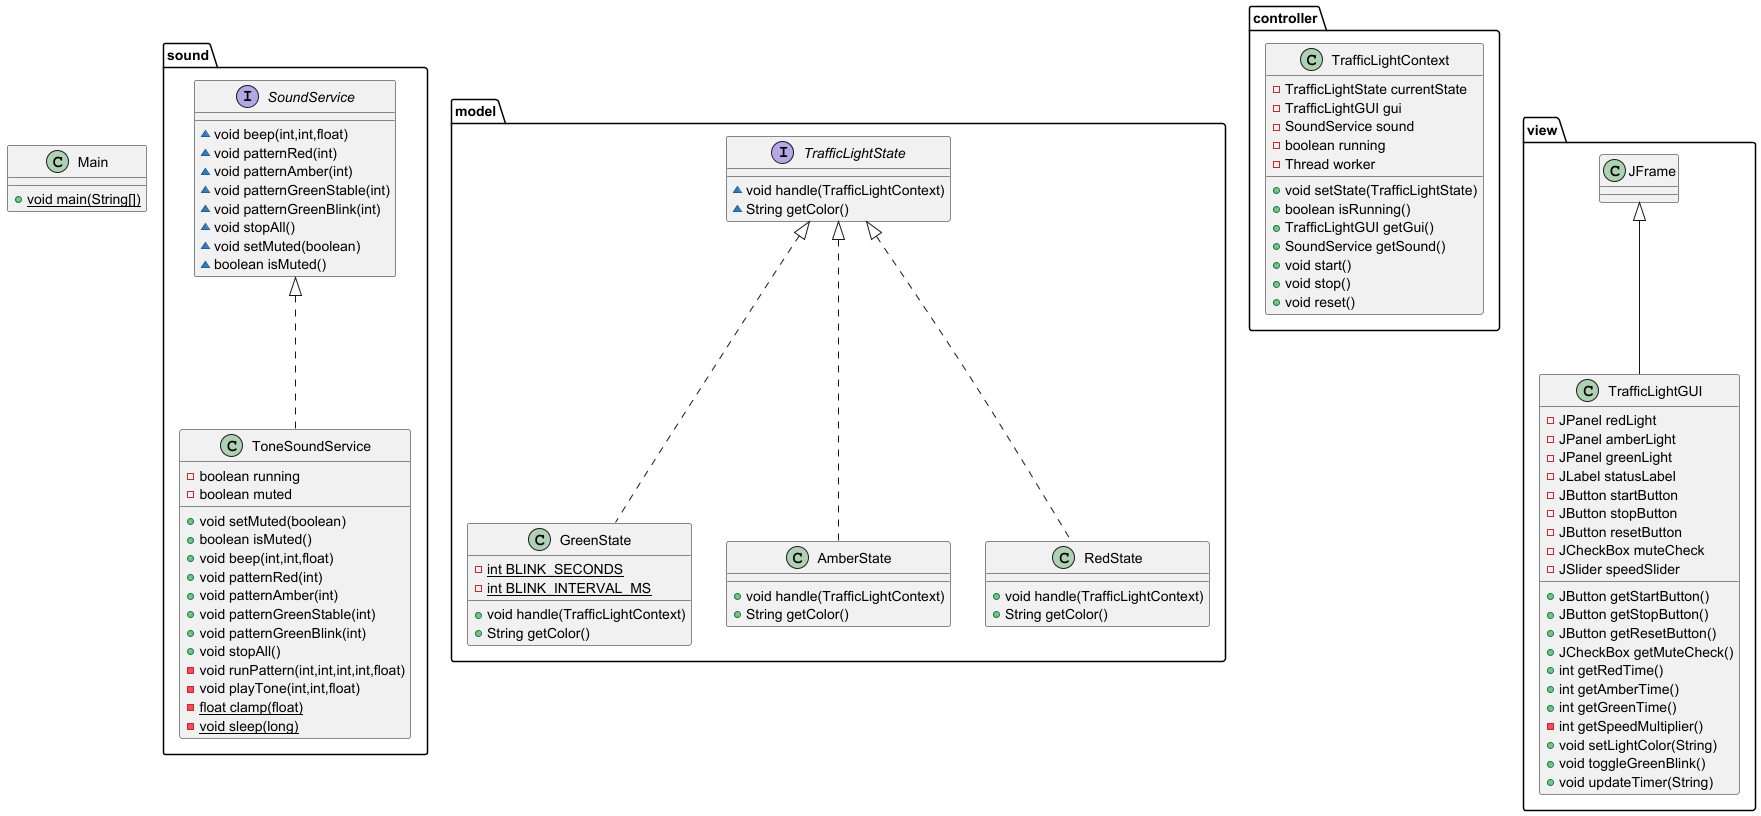

The diagram above was rendered by PlantUML. Its source (embedded in the PNG):
@startuml
class sound.ToneSoundService {
- boolean running
- boolean muted
+ void setMuted(boolean)
+ boolean isMuted()
+ void beep(int,int,float)
+ void patternRed(int)
+ void patternAmber(int)
+ void patternGreenStable(int)
+ void patternGreenBlink(int)
+ void stopAll()
- void runPattern(int,int,int,int,float)
- void playTone(int,int,float)
- {static} float clamp(float)
- {static} void sleep(long)
}


interface model.TrafficLightState {
~ void handle(TrafficLightContext)
~ String getColor()
}

class model.GreenState {
- {static} int BLINK_SECONDS
- {static} int BLINK_INTERVAL_MS
+ void handle(TrafficLightContext)
+ String getColor()
}


interface sound.SoundService {
~ void beep(int,int,float)
~ void patternRed(int)
~ void patternAmber(int)
~ void patternGreenStable(int)
~ void patternGreenBlink(int)
~ void stopAll()
~ void setMuted(boolean)
~ boolean isMuted()
}

class controller.TrafficLightContext {
- TrafficLightState currentState
- TrafficLightGUI gui
- SoundService sound
- boolean running
- Thread worker
+ void setState(TrafficLightState)
+ boolean isRunning()
+ TrafficLightGUI getGui()
+ SoundService getSound()
+ void start()
+ void stop()
+ void reset()
}


class model.AmberState {
+ void handle(TrafficLightContext)
+ String getColor()
}

class Main {
+ {static} void main(String[])
}

class view.TrafficLightGUI {
- JPanel redLight
- JPanel amberLight
- JPanel greenLight
- JLabel statusLabel
- JButton startButton
- JButton stopButton
- JButton resetButton
- JCheckBox muteCheck
- JSlider speedSlider
+ JButton getStartButton()
+ JButton getStopButton()
+ JButton getResetButton()
+ JCheckBox getMuteCheck()
+ int getRedTime()
+ int getAmberTime()
+ int getGreenTime()
- int getSpeedMultiplier()
+ void setLightColor(String)
+ void toggleGreenBlink()
+ void updateTimer(String)
}


class model.RedState {
+ void handle(TrafficLightContext)
+ String getColor()
}



sound.SoundService <|.. sound.ToneSoundService
model.TrafficLightState <|.. model.GreenState
model.TrafficLightState <|.. model.AmberState
view.JFrame <|-- view.TrafficLightGUI
model.TrafficLightState <|.. model.RedState
@enduml